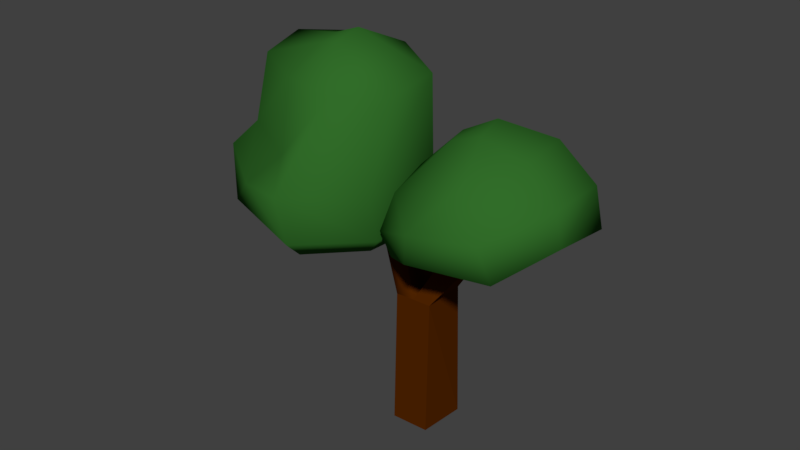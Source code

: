 # Source: tree_double.blend  (saved by Blender 2.79.0; exported with 4.5.12 LTS)
import bpy
from mathutils import Matrix  # noqa: F401  (used for matrix-valued properties, if any)

bpy.ops.wm.read_factory_settings(use_empty=True)
scene = bpy.context.scene
scene.name = 'Scene'

# ---- collections
col_collection_1 = bpy.data.collections.new('Collection 1'); scene.collection.children.link(col_collection_1)

# ---- materials (node trees are filled in below, after node groups)
mat_treebark = bpy.data.materials.new('TreeBark')
mat_treebark.alpha_threshold = 0.0
mat_treebark.use_transparent_shadow = False
mat_treebark.diffuse_color = (0.08714, 0.01903, 0.0, 1.0)
mat_treebark.roughness = 0.5
mat_treebark.specular_intensity = 0.0
mat_treebark.line_color = (0.0, 0.0, 0.0, 1.0)
mat_treeleaves = bpy.data.materials.new('TreeLeaves')
mat_treeleaves.alpha_threshold = 0.0
mat_treeleaves.use_transparent_shadow = False
mat_treeleaves.diffuse_color = (0.03113, 0.1523, 0.0223, 1.0)
mat_treeleaves.roughness = 0.5
mat_treeleaves.specular_intensity = 0.1403

# ---- material node trees

# ---- world
world_world = bpy.data.worlds.new('World'); scene.world = world_world
world_world.color = (0.05088, 0.05088, 0.05088)
world_world.use_sun_shadow = False
world_world.sun_shadow_jitter_overblur = 0.0
world_world.cycles.sampling_method = 'MANUAL'

# ---- meshes
me_cube_002 = bpy.data.meshes.new('Cube.002')
me_cube_002.from_pydata([(-0.005306, -0.01647, 0.6571), (0.6755, 0.2012, 0.6823), (0.6365, -0.3043, 0.7866), (0.4641, 0.2576, 1.297), (0.446, -0.1935, 1.3), (0.2661, -0.6186, 0.6707), (-0.3045, -0.6762, 0.8259), (0.1525, -0.5223, 1.299), (-0.1109, -0.4853, 1.258), (-0.6471, -0.3459, 0.7009), (-0.7448, 0.09324, 0.6733), (-0.5462, -0.2626, 1.146), (-0.5688, 0.1476, 1.181), (0.1449, 0.6962, 0.7382), (-0.3622, 0.5864, 0.7531), (0.08524, 0.419, 1.264), (-0.2324, 0.3644, 1.275), (0.1369, 0.09963, 1.511), (0.1168, -0.1173, 1.471), (-0.1292, 0.07611, 1.45), (-0.1101, -0.1273, 1.452), (0.6657, 0.2615, 0.9687), (0.6344, -0.2885, 1.033), (-0.2421, -0.6758, 1.033), (0.2531, -0.6619, 0.9616), (-0.6813, -0.3503, 0.8976), (-0.7529, 0.1368, 0.8988), (-0.346, 0.5663, 0.995), (0.1413, 0.6563, 0.9803)], [], [(0, 9, 10), (12, 11, 20, 19), (13, 0, 14), (22, 21, 3, 4), (0, 1, 2), (23, 24, 7, 8), (19, 17, 15, 16), (0, 5, 6), (26, 25, 11, 12), (18, 20, 8, 7), (28, 27, 16, 15), (17, 19, 20, 18), (4, 3, 17, 18), (0, 6, 9), (23, 8, 11, 25), (8, 20, 11), (0, 10, 14), (27, 14, 10, 26), (19, 16, 12), (0, 13, 1), (28, 21, 1, 13), (15, 17, 3), (0, 2, 5), (22, 4, 7, 24), (18, 7, 4), (2, 22, 24, 5), (15, 3, 21, 28), (16, 27, 26, 12), (6, 23, 25, 9), (13, 14, 27, 28), (10, 9, 25, 26), (6, 5, 24, 23), (2, 1, 21, 22)])
me_cube_002.polygons.foreach_set('use_smooth', [True] * 33)
me_cube_002.polygons.foreach_set('material_index', [1, 1, 1, 1, 1, 1, 1, 1, 1, 1, 1, 1, 1, 1, 1, 1, 1, 1, 1, 1, 1, 1, 1, 1, 1, 1, 1, 1, 1, 1, 1, 1, 1])
me_cube_002.materials.append(mat_treebark)
me_cube_002.materials.append(mat_treeleaves)
me_cube_002.use_remesh_preserve_volume = False
me_cube_002.use_remesh_preserve_attributes = False
me_cube_002.use_mirror_vertex_groups = False
me_cube_002.update()
me_cube_001 = bpy.data.meshes.new('Cube.001')
me_cube_001.from_pydata([(-0.005306, -0.01647, 0.6571), (0.6755, 0.2012, 0.6823), (0.6365, -0.3043, 0.7866), (0.5735, 0.3559, 1.244), (0.5465, -0.3149, 1.249), (0.2661, -0.6186, 0.6707), (-0.3045, -0.6762, 0.8259), (0.1101, -0.8039, 1.247), (-0.1172, -0.4825, 1.276), (-0.6471, -0.3459, 0.7009), (-0.7448, 0.09324, 0.6733), (-0.5524, -0.2598, 1.163), (-0.575, 0.1504, 1.198), (0.1449, 0.6962, 0.7382), (-0.3622, 0.5864, 0.7531), (0.01011, 0.5959, 1.195), (-0.2386, 0.3672, 1.292), (0.7375, 0.2934, 0.8898), (0.7012, -0.3454, 0.9644), (-0.2421, -0.6758, 1.033), (0.2583, -0.7791, 0.8815), (-0.6813, -0.3503, 0.8976), (-0.7529, 0.1368, 0.8988), (-0.346, 0.5663, 0.995), (0.1286, 0.7519, 0.9032), (-0.2999, 0.136, 1.915), (-0.3829, 0.3681, 1.775), (-0.1539, -0.03321, 2.009), (0.1323, -0.4156, 1.941), (0.4236, 0.3136, 1.939), (0.4066, -0.1082, 1.942), (-0.2851, -0.3159, 1.761), (-0.6355, -0.1366, 1.671), (-0.6537, 0.1936, 1.699), (0.06938, 0.4645, 1.908), (-0.1351, 0.1696, 2.047), (-0.2844, -0.02771, 1.917)], [], [(0, 9, 10), (13, 0, 14), (18, 17, 3, 4), (0, 1, 2), (19, 20, 7, 8), (12, 11, 32, 33), (0, 5, 6), (22, 21, 11, 12), (11, 8, 31, 32), (24, 23, 16, 15), (16, 12, 33, 26), (3, 15, 34, 29), (0, 6, 9), (19, 8, 11, 21), (15, 16, 26, 34), (0, 10, 14), (23, 14, 10, 22), (7, 4, 30, 28), (0, 13, 1), (24, 17, 1, 13), (4, 3, 29, 30), (0, 2, 5), (18, 4, 7, 20), (8, 7, 28, 31), (2, 18, 20, 5), (15, 3, 17, 24), (16, 23, 22, 12), (6, 19, 21, 9), (13, 14, 23, 24), (10, 9, 21, 22), (6, 5, 20, 19), (2, 1, 17, 18), (33, 32, 36, 25), (25, 35, 34, 26), (27, 36, 31, 28), (35, 25, 36, 27), (30, 29, 35, 27), (31, 36, 32), (25, 26, 33), (34, 35, 29), (27, 28, 30)])
me_cube_001.polygons.foreach_set('use_smooth', [True] * 41)
me_cube_001.polygons.foreach_set('material_index', [1, 1, 1, 1, 1, 1, 1, 1, 1, 1, 1, 1, 1, 1, 1, 1, 1, 1, 1, 1, 1, 1, 1, 1, 1, 1, 1, 1, 1, 1, 1, 1, 1, 1, 1, 1, 1, 1, 1, 1, 1])
me_cube_001.materials.append(mat_treebark)
me_cube_001.materials.append(mat_treeleaves)
me_cube_001.use_remesh_preserve_volume = False
me_cube_001.use_remesh_preserve_attributes = False
me_cube_001.use_mirror_vertex_groups = False
me_cube_001.update()
me_cube = bpy.data.meshes.new('Cube')
me_cube.from_pydata([(0.09773, 0.09581, 0.0), (0.0819, -0.1254, 0.0), (-0.09657, -0.1312, 0.0), (-0.1116, 0.05622, 0.0), (0.08145, 0.09552, 0.6556), (0.08798, -0.1167, 0.6563), (-0.0867, -0.1225, 0.6549), (-0.1033, 0.07592, 0.655), (0.2106, 0.03632, 0.8305), (0.2165, -0.06302, 0.8306), (-0.188, -0.07489, 0.8359), (-0.2015, 0.0285, 0.8277), (-0.01147, 0.08642, 0.6649), (0.0001732, -0.1175, 0.6559), (0.1011, 0.02516, 0.8564), (0.1093, -0.06236, 0.8569), (-0.1021, 0.03203, 0.8579), (-0.08695, -0.07021, 0.8587), (0.2624, 0.03821, 1.031), (0.2684, -0.0623, 1.031), (0.1567, 0.02925, 1.057), (0.1658, -0.06349, 1.057), (-0.1981, 0.02718, 1.161), (-0.3011, 0.02166, 1.129), (-0.1858, -0.07787, 1.161), (-0.2871, -0.07887, 1.129)], [], [(0, 4, 5, 1), (1, 5, 13, 6, 2), (2, 6, 7, 3), (4, 0, 3, 7, 12), (6, 13, 17, 10), (4, 8, 9, 5), (7, 6, 10, 11), (12, 14, 8, 4), (7, 11, 16, 12), (5, 9, 15, 13), (16, 17, 13, 12), (14, 12, 13, 15), (9, 8, 18, 19), (16, 22, 24, 17), (19, 18, 20, 21), (15, 9, 19, 21), (14, 15, 21, 20), (8, 14, 20, 18), (23, 25, 24, 22), (17, 24, 25, 10), (10, 25, 23, 11), (11, 23, 22, 16)])
me_cube.polygons.foreach_set('use_smooth', [0, 0, 0, 0, 1, 0, 1, 0, 1, 0, 1, 0, 0, 1, 0, 0, 0, 0, 1, 1, 1, 1])
me_cube.materials.append(mat_treebark)
me_cube.materials.append(mat_treeleaves)
me_cube.use_remesh_preserve_volume = False
me_cube.use_remesh_preserve_attributes = False
me_cube.use_mirror_vertex_groups = False
me_cube.update()

# ---- objects
ob_leaves_001 = bpy.data.objects.new('Leaves.001', me_cube_002)
ob_leaves = bpy.data.objects.new('Leaves', me_cube_001)
ob_empty = bpy.data.objects.new('Empty', None)
ob_trunk = bpy.data.objects.new('Trunk', me_cube)

# ---- transforms, parenting, visibility, modifiers, constraints
ob_leaves_001.location = (0.4421, 0.02398, 0.6218)
ob_leaves_001.rotation_euler = (0.04469, -0.2388, 0.1445)
ob_leaves_001.scale = (0.6027, 0.6027, 0.6027)
ob_leaves_001.lock_rotations_4d = False
ob_leaves_001.empty_display_type = 'ARROWS'
ob_leaves_001.lineart.crease_threshold = 0.0
ob_leaves.location = (-0.67, -0.006269, 0.6086)
ob_leaves.rotation_euler = (0.1638, 0.3456, 0.06985)
ob_leaves.scale = (0.6027, 0.6027, 0.6027)
ob_leaves.lock_rotations_4d = False
ob_leaves.empty_display_type = 'ARROWS'
ob_leaves.lineart.crease_threshold = 0.0
ob_empty.location = (-0.6985, 4.154, 1.698)
ob_empty.empty_image_offset = (0.0, 0.0)
ob_empty.lineart.crease_threshold = 0.0
ob_trunk.location = (0.0, 0.0, 0.0)
ob_trunk.lock_rotations_4d = False
ob_trunk.empty_display_type = 'ARROWS'
ob_trunk.lineart.crease_threshold = 0.0

# ---- collection membership
col_collection_1.objects.link(ob_leaves_001)
col_collection_1.objects.link(ob_leaves)
col_collection_1.objects.link(ob_empty)
col_collection_1.objects.link(ob_trunk)

# ---- scene / render settings (as saved in the file)
scene.frame_start = 1; scene.frame_end = 250; scene.frame_set(1)
scene.render.engine = 'BLENDER_EEVEE_NEXT'
scene.render.resolution_percentage = 50
scene.render.dither_intensity = 0.0
scene.cycles.use_denoising = False
scene.cycles.samples = 128
scene.cycles.sampling_pattern = 'TABULATED_SOBOL'
scene.cycles.use_adaptive_sampling = False
scene.cycles.use_light_tree = False
scene.cycles.blur_glossy = 0.0
scene.cycles.sample_clamp_indirect = 0.0
scene.view_settings.view_transform = 'Standard'
bpy.context.view_layer.update()

# ---- added for rendering (the .blend has no active camera and no usable light): camera, sun
cam_auto = bpy.data.cameras.new('AutoCamera')
cam_auto.lens = 50.0
cam_auto.sensor_width = 36.0
cam_auto.clip_end = 1000.0
ob_auto_camera = bpy.data.objects.new('AutoCamera', cam_auto)
scene.collection.objects.link(ob_auto_camera)
ob_auto_camera.location = (2.5974, -3.32368, 3.13004)
ob_auto_camera.rotation_euler = (1.09748, -7.21219e-08, 0.694738)
scene.camera = ob_auto_camera
light_auto_sun = bpy.data.lights.new('AutoSun', 'SUN')
light_auto_sun.energy = 3.0
light_auto_sun.angle = 0.0523599
ob_auto_sun = bpy.data.objects.new('AutoSun', light_auto_sun)
scene.collection.objects.link(ob_auto_sun)
ob_auto_sun.rotation_euler = (0.872665, 0.174533, 0.523599)
bpy.context.view_layer.update()
